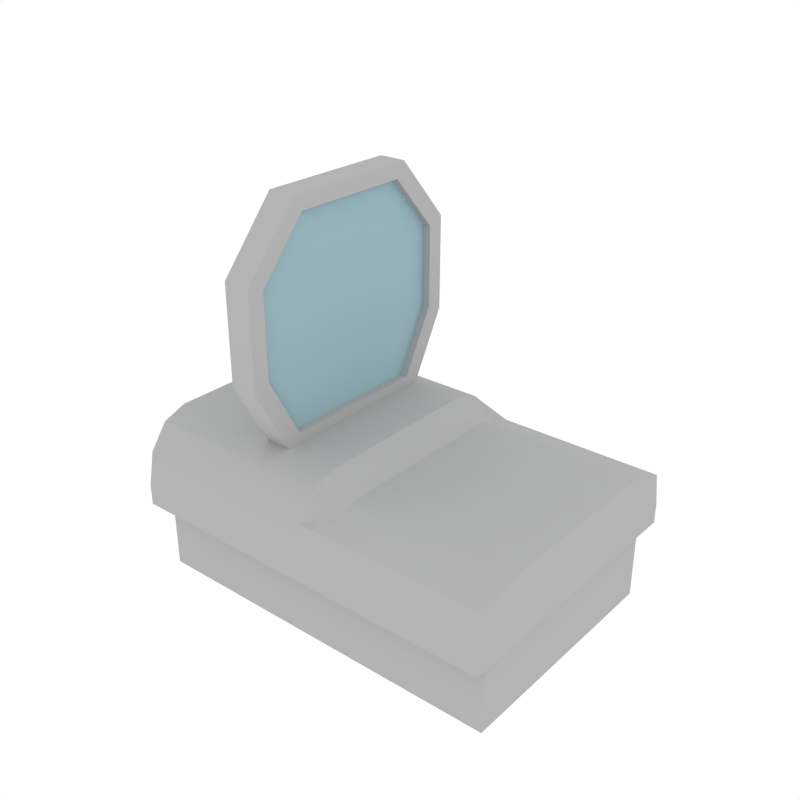 # Source: Sight_2.blend  (saved by Blender 2.79.0; exported with 4.5.12 LTS)
import bpy
from mathutils import Matrix  # noqa: F401  (used for matrix-valued properties, if any)

bpy.ops.wm.read_factory_settings(use_empty=True)
scene = bpy.context.scene
scene.name = 'Scene'

# ---- collections
col_collection_1 = bpy.data.collections.new('Collection 1'); scene.collection.children.link(col_collection_1)

# ---- materials (node trees are filled in below, after node groups)
mat_white = bpy.data.materials.new('White')
mat_white.alpha_threshold = 0.0
mat_white.diffuse_color = (0.4575, 0.4575, 0.4575, 1.0)
mat_white.roughness = 0.5
mat_glass = bpy.data.materials.new('Glass')
mat_glass.alpha_threshold = 0.0
mat_glass.diffuse_color = (0.3298, 0.4834, 0.5277, 1.0)
mat_glass.roughness = 0.5

# ---- node groups
ng_auto_smooth = bpy.data.node_groups.new('Auto Smooth', 'GeometryNodeTree')
_s = ng_auto_smooth.interface.new_socket(name='Geometry', in_out='OUTPUT', socket_type='NodeSocketGeometry')
_s = ng_auto_smooth.interface.new_socket(name='Geometry', in_out='INPUT', socket_type='NodeSocketGeometry')
_s = ng_auto_smooth.interface.new_socket(name='Angle', in_out='INPUT', socket_type='NodeSocketFloat')
_s.subtype = 'ANGLE'
_s.min_value = 0.0
_s.max_value = 3.142
ng_auto_smooth.is_modifier = True
_N = ng_auto_smooth.nodes; _L = ng_auto_smooth.links
n0 = _N.new('NodeGroupOutput'); n0.name = 'Group Output'; n0.location = (480, -100)
n1 = _N.new('NodeGroupInput'); n1.name = 'Group Input'; n1.location = (-420, -300)
n2 = _N.new('NodeGroupInput'); n2.name = 'Group Input.001'; n2.location = (-60, -100)
n3 = _N.new('GeometryNodeSetShadeSmooth'); n3.name = 'Set Shade Smooth'; n3.location = (120, -100)
n3.domain = 'EDGE'
n4 = _N.new('GeometryNodeSetShadeSmooth'); n4.name = 'Set Shade Smooth.001'; n4.location = (300, -100)
n5 = _N.new('GeometryNodeInputMeshEdgeAngle'); n5.name = 'Edge Angle'; n5.location = (-420, -220)
n6 = _N.new('GeometryNodeInputEdgeSmooth'); n6.name = 'Is Edge Smooth'; n6.location = (-60, -160)
n7 = _N.new('GeometryNodeInputShadeSmooth'); n7.name = 'Is Face Smooth'; n7.location = (-240, -340)
n8 = _N.new('FunctionNodeBooleanMath'); n8.name = 'Boolean Math'; n8.location = (-60, -220)
n9 = _N.new('FunctionNodeCompare'); n9.name = 'Compare'; n9.location = (-240, -180)
n9.operation = 'LESS_EQUAL'
_L.new(n5.outputs[0], n9.inputs[0])
_L.new(n4.outputs[0], n0.inputs[0])
_L.new(n1.outputs[1], n9.inputs[1])
_L.new(n9.outputs[0], n8.inputs[0])
_L.new(n7.outputs[0], n8.inputs[1])
_L.new(n2.outputs[0], n3.inputs[0])
_L.new(n6.outputs[0], n3.inputs[1])
_L.new(n3.outputs[0], n4.inputs[0])
_L.new(n8.outputs[0], n3.inputs[2])
n0.is_active_output = True

# ---- material node trees

# ---- world
world_world = bpy.data.worlds.new('World'); scene.world = world_world
world_world.color = (1.0, 1.0, 1.0)
world_world.use_sun_shadow = False
world_world.sun_shadow_jitter_overblur = 0.0
world_world.cycles.sampling_method = 'NONE'
world_world.cycles.sample_map_resolution = 256

# ---- meshes
me_cube_217 = bpy.data.meshes.new('Cube.217')
me_cube_217.from_pydata([(-0.07493, -0.05084, 0.02705), (0.06313, -0.04387, 0.02705), (-0.07493, 0.05084, 0.02705), (0.06313, 0.04387, 0.02705), (0.06569, -0.05084, 0.02705), (-0.07237, -0.04387, 0.02705), (0.06569, 0.05084, 0.02705), (-0.07237, 0.04387, 0.02705), (-0.07493, -0.05084, 0.03466), (-0.07493, -0.03297, 0.05936), (-0.07493, -0.04844, 0.04701), (-0.07493, -0.04191, 0.05605), (-0.07493, 0.03297, 0.05936), (-0.07493, 0.05084, 0.03466), (-0.07493, 0.04191, 0.05605), (-0.07493, 0.04844, 0.04701), (0.06569, -0.03297, 0.05212), (0.06569, -0.05084, 0.03466), (0.06569, -0.04191, 0.04881), (0.06569, -0.04844, 0.04701), (0.06569, 0.05084, 0.03466), (0.06569, 0.03297, 0.05212), (0.06569, 0.04844, 0.04701), (0.06569, 0.04191, 0.04881), (-0.07237, -0.04387, -1.509e-07), (0.06313, -0.04387, -1.509e-07), (-0.07237, 0.04387, -1.509e-07), (0.06313, 0.04387, -1.509e-07), (-0.02414, 0.04558, 0.08398), (-0.02414, -0.04558, 0.08398), (-0.03393, 0.04558, 0.08398), (-0.03393, -0.04558, 0.08398), (-0.02414, 0.03127, 0.05749), (-0.02414, -0.03127, 0.05749), (-0.03393, 0.03127, 0.05749), (-0.03393, -0.03127, 0.05749), (-0.02414, -0.02549, 0.1418), (-0.02414, -0.04558, 0.1185), (-0.03393, -0.04558, 0.1185), (-0.03393, -0.02549, 0.1418), (-0.02414, 0.04558, 0.1185), (-0.02414, 0.02549, 0.1418), (-0.03393, 0.02549, 0.1418), (-0.03393, 0.04558, 0.1185), (-0.03393, 0.03954, 0.08616), (-0.03393, 0.02713, 0.06317), (-0.03393, -0.03954, 0.08616), (-0.02414, -0.03954, 0.08616), (-0.02414, 0.03954, 0.08616), (-0.03393, -0.02713, 0.06317), (-0.02414, -0.02713, 0.06317), (-0.02414, 0.02713, 0.06317), (-0.03393, 0.03954, 0.1161), (-0.03393, 0.02212, 0.1363), (-0.02414, 0.02212, 0.1363), (-0.02414, 0.03954, 0.1161), (-0.02414, -0.03954, 0.1161), (-0.02414, -0.02212, 0.1363), (-0.03393, -0.02212, 0.1363), (-0.03393, -0.03954, 0.1161), (-0.03122, 0.02807, 0.06236), (-0.03122, -0.02807, 0.06236), (-0.02685, -0.02807, 0.06236), (-0.02685, 0.02807, 0.06236), (-0.03122, -0.043, 0.09031), (-0.03122, 0.043, 0.09031), (-0.02685, -0.043, 0.09031), (-0.02685, 0.043, 0.09031), (-0.03122, -0.043, 0.1166), (-0.03122, 0.043, 0.1166), (-0.02685, -0.043, 0.1166), (-0.02685, 0.043, 0.1166), (-0.03122, -0.02387, 0.1388), (-0.03122, 0.02387, 0.1388), (-0.02685, -0.02387, 0.1388), (-0.02685, 0.02387, 0.1388), (-0.004619, 0.05084, 0.02705), (-0.004619, -0.04387, 0.02705), (-0.004619, 0.04387, 0.02705), (-0.004619, -0.05084, 0.02705), (-0.004619, 0.03297, 0.05936), (-0.004619, 0.04191, 0.05605), (-0.004619, 0.04844, 0.04701), (-0.004619, 0.05084, 0.03466), (-0.004619, -0.03297, 0.05936), (-0.004619, -0.04191, 0.05605), (-0.004619, -0.04844, 0.04701), (-0.004619, -0.05084, 0.03466), (-0.004619, -0.04387, -1.509e-07), (-0.004619, 0.04387, -1.509e-07), (0.004619, -0.04387, 0.02705), (0.004968, -0.05084, 0.02705), (0.004968, 0.03297, 0.05212), (0.004968, -0.04191, 0.04881), (0.004968, -0.04844, 0.04701), (0.004968, -0.05084, 0.03466), (0.004619, -0.04387, -1.509e-07), (0.004968, 0.05084, 0.02705), (0.004619, 0.04387, 0.02705), (0.004968, 0.04191, 0.04881), (0.004968, 0.04844, 0.04701), (0.004968, 0.05084, 0.03466), (0.004968, -0.03297, 0.05212), (0.004619, 0.04387, -1.509e-07)], [], [(80, 12, 9, 84), (6, 20, 22, 23, 21, 16, 18, 19, 17, 4), (77, 5, 24, 88), (0, 8, 10, 11, 9, 12, 14, 15, 13, 2), (6, 4, 1, 3), (97, 101, 20, 6), (92, 21, 23, 99), (99, 23, 22, 100), (100, 22, 20, 101), (84, 9, 11, 85), (85, 11, 10, 86), (86, 10, 8, 87), (79, 87, 8, 0), (79, 0, 5, 77), (97, 6, 3, 98), (0, 2, 7, 5), (103, 27, 25, 96), (3, 1, 25, 27), (5, 7, 26, 24), (98, 3, 27, 103), (41, 36, 57, 54), (40, 41, 54, 55), (31, 29, 37, 38), (32, 34, 30, 28), (32, 33, 35, 34), (41, 42, 39, 36), (28, 40, 55, 48), (35, 33, 29, 31), (28, 30, 43, 40), (42, 41, 40, 43), (36, 39, 38, 37), (33, 32, 51, 50), (30, 34, 45, 44), (31, 38, 59, 46), (36, 37, 56, 57), (35, 31, 46, 49), (39, 42, 53, 58), (32, 28, 48, 51), (43, 30, 44, 52), (38, 39, 58, 59), (29, 33, 50, 47), (42, 43, 52, 53), (34, 35, 49, 45), (37, 29, 47, 56), (44, 48, 55, 52), (52, 55, 54, 53), (53, 54, 57, 58), (58, 57, 56, 59), (59, 56, 47, 46), (46, 47, 50, 49), (49, 50, 51, 45), (45, 51, 48, 44), (61, 60, 63, 62), (67, 65, 69, 71), (63, 60, 65, 67), (62, 63, 67, 66), (61, 62, 66, 64), (60, 61, 64, 65), (68, 70, 74, 72), (66, 67, 71, 70), (64, 66, 70, 68), (65, 64, 68, 69), (72, 74, 75, 73), (69, 68, 72, 73), (71, 69, 73, 75), (70, 71, 75, 74), (7, 78, 89, 26), (26, 89, 88, 24), (2, 76, 78, 7), (91, 79, 77, 90), (91, 95, 87, 79), (94, 86, 87, 95), (93, 85, 86, 94), (102, 84, 85, 93), (15, 82, 83, 13), (14, 81, 82, 15), (12, 80, 81, 14), (2, 13, 83, 76), (90, 77, 88, 96), (92, 80, 84, 102), (21, 92, 102, 16), (1, 90, 96, 25), (16, 102, 93, 18), (18, 93, 94, 19), (19, 94, 95, 17), (4, 17, 95, 91), (4, 91, 90, 1), (78, 98, 103, 89), (89, 103, 96, 88), (76, 97, 98, 78), (82, 100, 101, 83), (81, 99, 100, 82), (80, 92, 99, 81), (76, 83, 101, 97)])
me_cube_217.polygons.foreach_set('use_smooth', [True] * 94)
me_cube_217.polygons.foreach_set('material_index', [0, 0, 0, 0, 0, 0, 0, 0, 0, 0, 0, 0, 0, 0, 0, 0, 0, 0, 0, 0, 0, 0, 0, 0, 0, 0, 0, 0, 0, 0, 0, 0, 0, 0, 0, 0, 0, 0, 0, 0, 0, 0, 0, 0, 0, 0, 0, 0, 0, 0, 0, 0, 1, 1, 1, 1, 1, 1, 1, 1, 1, 1, 1, 1, 1, 1, 0, 0, 0, 0, 0, 0, 0, 0, 0, 0, 0, 0, 0, 0, 0, 0, 0, 0, 0, 0, 0, 0, 0, 0, 0, 0, 0, 0])
me_cube_217.materials.append(mat_white)
me_cube_217.materials.append(mat_glass)
me_cube_217.use_remesh_preserve_volume = False
me_cube_217.use_remesh_preserve_attributes = False
me_cube_217.use_mirror_vertex_groups = False
me_cube_217.update()

# ---- objects
ob_sight_2 = bpy.data.objects.new('Sight_2', me_cube_217)

# ---- transforms, parenting, visibility, modifiers, constraints
ob_sight_2.location = (0.0, 0.0, 0.0)
ob_sight_2.lineart.crease_threshold = 0.0
_m = ob_sight_2.modifiers.new('Auto Smooth', 'NODES')
_m.node_group = ng_auto_smooth
_gi = [s.identifier for s in ng_auto_smooth.interface.items_tree if s.item_type == 'SOCKET' and s.in_out == 'INPUT']
_m[_gi[1]] = 0.5236  # Angle

# ---- collection membership
col_collection_1.objects.link(ob_sight_2)

# ---- scene / render settings (as saved in the file)
scene.frame_start = 1; scene.frame_end = 250; scene.frame_set(0)
scene.render.engine = 'CYCLES'
scene.render.resolution_x = 1000
scene.render.resolution_y = 1000
scene.render.dither_intensity = 0.0
scene.cycles.samples = 200
scene.cycles.sampling_pattern = 'TABULATED_SOBOL'
scene.cycles.light_sampling_threshold = 0.0
scene.cycles.use_adaptive_sampling = False
scene.cycles.use_light_tree = False
scene.cycles.caustics_reflective = False
scene.cycles.caustics_refractive = False
scene.cycles.blur_glossy = 0.0
scene.cycles.max_bounces = 2
scene.cycles.pixel_filter_type = 'GAUSSIAN'
scene.cycles.sample_clamp_indirect = 0.0
scene.view_settings.view_transform = 'Standard'
bpy.context.view_layer.update()

# ---- added for rendering (the .blend has no active camera): camera
cam_auto = bpy.data.cameras.new('AutoCamera')
cam_auto.lens = 50.0
cam_auto.sensor_width = 36.0
cam_auto.clip_end = 1000.0
ob_auto_camera = bpy.data.objects.new('AutoCamera', cam_auto)
scene.collection.objects.link(ob_auto_camera)
ob_auto_camera.location = (0.202695, -0.248777, 0.23673)
ob_auto_camera.rotation_euler = (1.09748, -7.21219e-08, 0.694738)
scene.camera = ob_auto_camera
bpy.context.view_layer.update()
